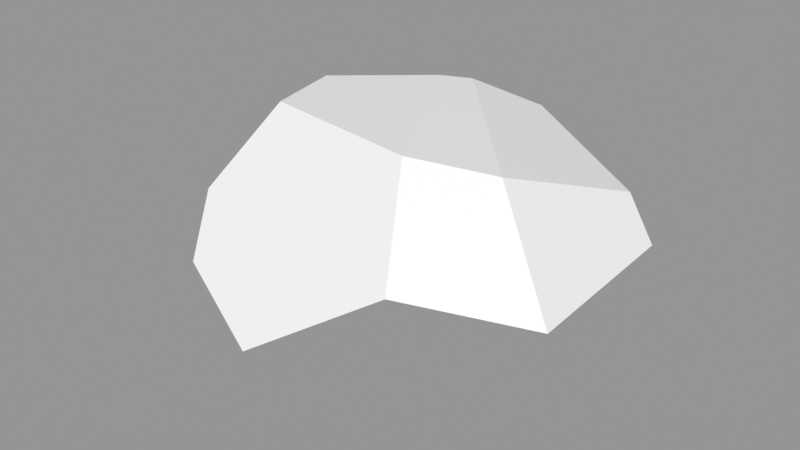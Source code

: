 # Source: Rock_Round_m_2C_01.blend  (saved by Blender 3.0.42; exported with 4.5.12 LTS)
import bpy
from mathutils import Matrix  # noqa: F401  (used for matrix-valued properties, if any)

bpy.ops.wm.read_factory_settings(use_empty=True)
scene = bpy.context.scene
scene.name = 'Scene'

# ---- images (referenced by path relative to the original .blend; pixels are not part of the script)
import os
ASSET_DIR = os.environ.get("B2B_ASSET_DIR", "")  # directory of the original .blend (textures are referenced by path, not embedded)
HERE = os.path.dirname(os.path.abspath(__file__))  # packed textures are extracted next to this script under _unpacked/

def load_image(name, relpath, width, height, colorspace="sRGB"):
    """Load a texture the original file referenced (path relative to the .blend, or extracted next to this script)."""
    p = next((c for c in (os.path.join(HERE, relpath), os.path.join(ASSET_DIR, relpath)) if relpath and os.path.exists(c)), "")
    if p:
        img = bpy.data.images.load(p, check_existing=True)
        img.name = name
    else:  # same state as the original file: an image datablock whose file is absent (Cycles renders it pink)
        img = bpy.data.images.new(name, width, height)
        img.source = "FILE"
        img.filepath = "//" + (relpath or name)
    img.colorspace_settings.name = colorspace
    return img
img_rocks_texture_atlas_1024x1024_png = load_image('Rocks_Texture_Atlas_1024x1024.png', 'Rocks_Texture_Atlas_1024x1024.png', 1024, 1024, 'sRGB')

# ---- materials (node trees are filled in below, after node groups)
mat_rocks_014 = bpy.data.materials.new('Rocks.014')
mat_rocks_014.use_transparent_shadow = False
mat_rocks_014.diffuse_color = (1.0, 1.0, 1.0, 1.0)
mat_rocks_014.roughness = 0.69
mat_rocks_014.specular_intensity = 0.0
mat_material_011 = bpy.data.materials.new('Material.011')
mat_material_011.use_transparent_shadow = False
mat_material_011.roughness = 0.5

# ---- material node trees
mat_rocks_014.use_nodes = True; mat_rocks_014.node_tree.nodes.clear()
_N = mat_rocks_014.node_tree.nodes; _L = mat_rocks_014.node_tree.links
n0 = _N.new('ShaderNodeBsdfPrincipled'); n0.name = 'Principled BSDF'; n0.location = (10, 300)
n0.distribution = 'GGX'
n0.subsurface_method = 'RANDOM_WALK_SKIN'
n0.inputs[2].default_value = 0.69
n0.inputs[3].default_value = 1.45
n0.inputs[4].default_value = 0.0
n0.inputs[13].default_value = 0.0
n1 = _N.new('ShaderNodeOutputMaterial'); n1.name = 'Material Output'; n1.location = (300, 300)
n2 = _N.new('ShaderNodeNormalMap'); n2.name = 'Normal Map'; n2.location = (-300, -300)
n2.label = 'Normal/Map'
n3 = _N.new('ShaderNodeTexImage'); n3.name = 'Image Texture'; n3.location = (-300, 600)
n3.image = img_rocks_texture_atlas_1024x1024_png
_L.new(n0.outputs[0], n1.inputs[0])
_L.new(n2.outputs[0], n0.inputs[5])
_L.new(n3.outputs[0], n0.inputs[0])
n1.is_active_output = True
mat_material_011.use_nodes = True; mat_material_011.node_tree.nodes.clear()
_N = mat_material_011.node_tree.nodes; _L = mat_material_011.node_tree.links
n0 = _N.new('ShaderNodeBsdfPrincipled'); n0.name = 'Principled BSDF'; n0.location = (10, 300)
n0.distribution = 'GGX'
n0.subsurface_method = 'RANDOM_WALK_SKIN'
n0.inputs[3].default_value = 1.45
n0.inputs[27].default_value = (0.0, 0.0, 0.0, 1.0)
n0.inputs[28].default_value = 1.0
n1 = _N.new('ShaderNodeOutputMaterial'); n1.name = 'Material Output'; n1.location = (300, 300)
n2 = _N.new('ShaderNodeNormalMap'); n2.name = 'Normal Map'; n2.location = (-300, -300)
n2.label = 'Normal/Map'
n2.inputs[0].default_value = 0.0
_L.new(n0.outputs[0], n1.inputs[0])
_L.new(n2.outputs[0], n0.inputs[5])
n1.is_active_output = True

# ---- meshes
me_rock_round_m_2c_01 = bpy.data.meshes.new('Rock_Round_m_2C_01')
me_rock_round_m_2c_01.from_pydata([(-1.502, -0.1839, 53.24), (-38.12, -0.1272, 33.53), (-37.11, 65.17, 0.5596), (10.87, 64.32, 26.97), (23.93, 41.92, 48.35), (-5.609, 23.82, 63.44), (-31.35, 65.93, 23.17), (42.13, 46.72, -22.89), (30.51, 60.89, 15.89), (51.39, 33.83, 26.71), (37.35, -0.244, 26.1), (50.65, 35.72, -20.62), (41.66, 14.53, -29.2), (36.4, -0.2425, -3.715), (-17.61, 63.29, -23.19), (-10.01, 62.77, -27.84), (3.839, 54.69, -40.9), (-52.72, -0.1046, 5.459), (-65.7, 17.4, 9.598), (-6.952, 29.11, -51.23), (-35.85, -0.1307, -23.28), (-53.79, 44.71, -14.61), (-62.43, 28.75, -7.658), (-44.18, 18.9, -28.64), (-35.97, 26.68, -36.32), (-39.93, 46.12, 40.98), (-32.99, 33.02, 53.44), (-59.45, 20.75, 27.21), (29.53, 6.241, -36.95), (25.36, -0.2254, -30.27), (2.011, -0.1893, -41.16), (8.367, 6.875, -47.62)], [], [(9, 4, 10), (21, 22, 27), (25, 27, 26), (12, 29, 28), (11, 7, 8, 9), (12, 11, 13), (26, 27, 1), (23, 20, 17, 22), (27, 18, 17, 1), (3, 4, 8), (23, 22, 21, 24), (7, 16, 15, 8), (0, 5, 26, 1), (4, 5, 0, 10), (14, 24, 21, 2), (27, 25, 2, 21), (8, 4, 9), (14, 15, 24), (26, 5, 4, 3), (17, 18, 22), (7, 28, 31, 16), (18, 27, 22), (25, 6, 2), (30, 20, 24, 19), (3, 6, 25), (25, 26, 3), (3, 14, 2, 6), (1, 20, 13, 0), (20, 23, 24), (29, 30, 31, 28), (31, 30, 19), (17, 20, 1), (30, 29, 13), (13, 10, 0), (16, 19, 24, 15), (20, 30, 13), (12, 13, 29), (19, 16, 31), (7, 11, 12), (12, 28, 7), (11, 9, 10, 13), (15, 14, 3, 8)])
me_rock_round_m_2c_01.polygons.foreach_set('use_smooth', [True] * 42)
me_rock_round_m_2c_01.polygons.foreach_set('material_index', [0, 1, 1, 0, 1, 0, 0, 0, 0, 1, 0, 1, 0, 0, 1, 1, 1, 1, 1, 0, 0, 1, 1, 0, 1, 1, 1, 0, 0, 0, 0, 0, 0, 0, 1, 0, 0, 0, 0, 0, 0, 1])
_k = set([(0, 1), (0, 5), (0, 10), (1, 17), (1, 26), (1, 27), (2, 6), (2, 14), (2, 21), (3, 4), (3, 6), (3, 8), (3, 14), (4, 5), (4, 8), (4, 9), (5, 26), (6, 25), (7, 8), (7, 11), (7, 16), (8, 9), (8, 15), (9, 10), (9, 11), (10, 13), (11, 12), (12, 13), (12, 28), (13, 29), (14, 15), (14, 24), (15, 16), (16, 19), (17, 18), (17, 20), (18, 22), (18, 27), (19, 24), (19, 31), (20, 23), (20, 30), (21, 22), (21, 24), (22, 23), (23, 24), (25, 26), (25, 27), (26, 27), (28, 29), (28, 31), (29, 30), (30, 31)])
me_rock_round_m_2c_01.attributes.new('sharp_edge', 'BOOLEAN', 'EDGE').data.foreach_set('value', [ (min(e.vertices), max(e.vertices)) in _k for e in me_rock_round_m_2c_01.edges])
_uv = me_rock_round_m_2c_01.uv_layers.new(name='UVMap')
_uv.uv.foreach_set('vector', [0.7174, 7.421, 0.6843, 7.291, 0.8376, 7.374, 7.389, 1.845, 7.329, 1.878, 7.226, 1.805, 7.262, 1.68, 7.226, 1.805, 7.204, 1.663, 0.1063, 7.173, 0.126, 7.23, 0.09898, 7.226, 7.761, 1.213, 7.752, 1.25, 7.605, 1.244, 7.61, 1.147, 0.8283, 7.507, 0.7472, 7.519, 0.8606, 7.435, 0.1277, 7.618, 0.1495, 7.76, 0.09529, 7.745, 0.2299, 7.466, 0.235, 7.429, 0.3497, 7.443, 0.3221, 7.497, 0.4281, 7.433, 0.3813, 7.481, 0.3497, 7.443, 0.4178, 7.35, 7.545, 1.3, 7.504, 1.217, 7.605, 1.244, 0.2907, 7.868, 0.253, 7.834, 0.3125, 7.8, 0.3324, 7.853, 7.752, 1.25, 7.761, 1.411, 7.698, 1.445, 7.605, 1.244, 0.8318, 7.196, 0.745, 7.165, 0.7322, 7.102, 0.8606, 7.124, 0.6843, 7.291, 0.745, 7.165, 0.8318, 7.196, 0.8376, 7.374, 7.674, 1.465, 7.716, 1.533, 7.615, 1.573, 7.574, 1.503, 7.226, 1.805, 7.262, 1.68, 7.409, 1.732, 7.389, 1.845, 7.605, 1.244, 7.504, 1.217, 7.61, 1.147, 7.722, 1.607, 7.722, 1.626, 7.576, 1.579, 7.204, 1.663, 7.172, 1.602, 7.267, 1.541, 7.366, 1.573, 0.3497, 7.443, 0.3813, 7.481, 0.3221, 7.497, 0.6462, 7.778, 0.4915, 7.772, 0.4637, 7.688, 0.619, 7.619, 7.258, 1.867, 7.226, 1.805, 7.329, 1.878, 7.262, 1.68, 7.358, 1.665, 7.409, 1.732, 0.4424, 7.686, 0.4281, 7.589, 0.4996, 7.534, 0.5172, 7.604, 7.366, 1.573, 7.358, 1.665, 7.262, 1.68, 7.262, 1.68, 7.204, 1.663, 7.366, 1.573, 7.545, 1.3, 7.674, 1.465, 7.574, 1.503, 7.507, 1.453, 0.4178, 7.35, 0.235, 7.429, 0.1943, 7.151, 0.4281, 7.194, 0.4281, 7.589, 0.4757, 7.529, 0.4996, 7.534, 0.126, 7.23, 0.1247, 7.327, 0.09529, 7.315, 0.09898, 7.226, 0.4637, 7.688, 0.4424, 7.686, 0.5172, 7.604, 0.3497, 7.443, 0.235, 7.429, 0.4178, 7.35, 0.1247, 7.327, 0.126, 7.23, 0.1943, 7.151, 0.1943, 7.151, 0.2872, 7.102, 0.4281, 7.194, 7.695, 1.663, 7.594, 1.648, 7.576, 1.579, 7.722, 1.626, 0.235, 7.429, 0.1247, 7.327, 0.1943, 7.151, 0.1063, 7.173, 0.1943, 7.151, 0.126, 7.23, 0.5172, 7.604, 0.619, 7.619, 0.4637, 7.688, 0.6462, 7.778, 0.6211, 7.823, 0.5367, 7.811, 0.5367, 7.811, 0.4915, 7.772, 0.6462, 7.778, 0.7472, 7.519, 0.7174, 7.421, 0.8376, 7.374, 0.8606, 7.435, 7.698, 1.445, 7.674, 1.465, 7.545, 1.3, 7.605, 1.244])
me_rock_round_m_2c_01.materials.append(mat_rocks_014)
me_rock_round_m_2c_01.materials.append(mat_material_011)
me_rock_round_m_2c_01.use_remesh_fix_poles = True
me_rock_round_m_2c_01.use_remesh_preserve_attributes = False
me_rock_round_m_2c_01.update()
me_rock_round_m_2c_01.normals_split_custom_set([tuple(v) for v in zip(*[iter([0.5552, -0.243, 0.7954, 0.5552, -0.243, 0.7954, 0.5552, -0.243, 0.7954, -0.8255, 0.5306, 0.1924, -0.8255, 0.5306, 0.1924, -0.8255, 0.5306, 0.1924, -0.7363, 0.2189, 0.6402, -0.7363, 0.2189, 0.6402, -0.7363, 0.2189, 0.6402, 0.6555, -0.7042, -0.2729, 0.6555, -0.7042, -0.2729, 0.6555, -0.7042, -0.2729, 0.7893, 0.6139, 0.01223, 0.7893, 0.6139, 0.01223, 0.7893, 0.6139, 0.01223, 0.7893, 0.6139, 0.01223, 0.9244, -0.3803, -0.02964, 0.9244, -0.3803, -0.02964, 0.9244, -0.3803, -0.02964, -0.569, -0.3569, 0.7409, -0.569, -0.3569, 0.7409, -0.569, -0.3569, 0.7409, -0.7653, -0.4613, -0.4489, -0.7653, -0.4613, -0.4489, -0.7653, -0.4613, -0.4489, -0.7653, -0.4613, -0.4489, -0.7041, -0.6086, 0.3658, -0.7041, -0.6086, 0.3658, -0.7041, -0.6086, 0.3658, -0.7041, -0.6086, 0.3658, 0.4228, 0.7424, 0.5196, 0.4228, 0.7424, 0.5196, 0.4228, 0.7424, 0.5196, -0.7277, 0.09796, -0.6788, -0.7277, 0.09796, -0.6788, -0.7277, 0.09796, -0.6788, -0.7277, 0.09796, -0.6788, 0.3064, 0.92, -0.2443, 0.3064, 0.92, -0.2443, 0.3064, 0.92, -0.2443, 0.3064, 0.92, -0.2443, -0.4318, -0.4143, 0.8012, -0.4318, -0.4143, 0.8012, -0.4318, -0.4143, 0.8012, -0.4318, -0.4143, 0.8012, 0.5552, -0.243, 0.7954, 0.5552, -0.243, 0.7954, 0.5552, -0.243, 0.7954, 0.5552, -0.243, 0.7954, -0.4643, 0.6056, -0.6463, -0.4643, 0.6056, -0.6463, -0.4643, 0.6056, -0.6463, -0.4643, 0.6056, -0.6463, -0.8255, 0.5306, 0.1924, -0.8255, 0.5306, 0.1924, -0.8255, 0.5306, 0.1924, -0.8255, 0.5306, 0.1924, 0.5807, 0.6461, 0.4953, 0.5807, 0.6461, 0.4953, 0.5807, 0.6461, 0.4953, -0.4307, 0.4882, -0.759, -0.4307, 0.4882, -0.759, -0.4307, 0.4882, -0.759, -0.04022, 0.6776, 0.7343, -0.04022, 0.6776, 0.7343, -0.04022, 0.6776, 0.7343, -0.04022, 0.6776, 0.7343, -0.7653, -0.4613, -0.4489, -0.7653, -0.4613, -0.4489, -0.7653, -0.4613, -0.4489, 0.4478, 0.1659, -0.8786, 0.4478, 0.1659, -0.8786, 0.4478, 0.1659, -0.8786, 0.4478, 0.1659, -0.8786, -0.8255, 0.5306, 0.1924, -0.8255, 0.5306, 0.1924, -0.8255, 0.5306, 0.1924, -0.8255, 0.5306, 0.1924, -0.8255, 0.5306, 0.1924, -0.8255, 0.5306, 0.1924, -0.3912, -0.4039, -0.827, -0.3912, -0.4039, -0.827, -0.3912, -0.4039, -0.827, -0.3912, -0.4039, -0.827, -0.04022, 0.6776, 0.7343, -0.04022, 0.6776, 0.7343, -0.04022, 0.6776, 0.7343, -0.04022, 0.6776, 0.7343, -0.04022, 0.6776, 0.7343, -0.04022, 0.6776, 0.7343, 0.04211, 0.9981, -0.04431, 0.04211, 0.9981, -0.04431, 0.04211, 0.9981, -0.04431, 0.04211, 0.9981, -0.04431, -0.001547, -1.0, -1.656e-07, -0.001547, -1.0, -1.499e-07, -0.001547, -1.0, -1.439e-07, -0.001547, -1.0, -1.478e-07, -0.3912, -0.4039, -0.827, -0.3912, -0.4039, -0.827, -0.3912, -0.4039, -0.827, 0.2685, -0.7703, -0.5784, 0.2685, -0.7703, -0.5784, 0.2685, -0.7703, -0.5784, 0.2685, -0.7703, -0.5784, -0.3912, -0.4039, -0.827, -0.3912, -0.4039, -0.827, -0.3912, -0.4039, -0.827, -0.001547, -1.0, -2.166e-07, -0.001547, -1.0, -1.499e-07, -0.001547, -1.0, -1.656e-07, -0.001547, -1.0, -1.189e-07, -0.001547, -1.0, -2.165e-07, -0.001547, -1.0, -1.439e-07, -0.001547, -1.0, -1.439e-07, -0.001547, -1.0, -1.272e-07, -0.001547, -1.0, -1.478e-07, -0.4307, 0.4882, -0.759, -0.4307, 0.4882, -0.759, -0.4307, 0.4882, -0.759, -0.4307, 0.4882, -0.759, -0.001547, -1.0, -1.499e-07, -0.001547, -1.0, -1.189e-07, -0.001547, -1.0, -1.439e-07, 0.6555, -0.7042, -0.2729, 0.6555, -0.7042, -0.2729, 0.6555, -0.7042, -0.2729, 0.4478, 0.1659, -0.8786, 0.4478, 0.1659, -0.8786, 0.4478, 0.1659, -0.8786, 0.4478, 0.1659, -0.8786, 0.4478, 0.1659, -0.8786, 0.4478, 0.1659, -0.8786, 0.4478, 0.1659, -0.8786, 0.4478, 0.1659, -0.8786, 0.4478, 0.1659, -0.8786, 0.9244, -0.3803, -0.02964, 0.9244, -0.3803, -0.02964, 0.9244, -0.3803, -0.02964, 0.9244, -0.3803, -0.02964, 0.1049, 0.9922, -0.06806, 0.1049, 0.9922, -0.06806, 0.1049, 0.9922, -0.06806, 0.1049, 0.9922, -0.06806])] * 3)])

# ---- objects
ob_rock_round_m_2c_01 = bpy.data.objects.new('Rock_Round_m_2C_01', me_rock_round_m_2c_01)

# ---- transforms, parenting, visibility, modifiers, constraints
ob_rock_round_m_2c_01.location = (0.0, 0.0, 0.0)
ob_rock_round_m_2c_01.rotation_euler = (1.571, -0.0, 0.0)
ob_rock_round_m_2c_01.scale = (0.01, 0.01, 0.01)
ob_rock_round_m_2c_01.color = (0.8, 0.8, 0.8, 1.0)

# ---- collection membership
scene.collection.objects.link(ob_rock_round_m_2c_01)

# ---- scene / render settings (as saved in the file)
scene.frame_start = 1; scene.frame_end = 250; scene.frame_set(1)
scene.render.engine = 'BLENDER_EEVEE_NEXT'
scene.cycles.sampling_pattern = 'TABULATED_SOBOL'
scene.cycles.use_light_tree = False
scene.view_settings.view_transform = 'Standard'
bpy.context.view_layer.update()

# ---- added for rendering (the .blend has no active camera and no usable light): camera, sun + grey world if the file has none
cam_auto = bpy.data.cameras.new('AutoCamera')
cam_auto.lens = 50.0
cam_auto.sensor_width = 36.0
cam_auto.clip_end = 1000.0
ob_auto_camera = bpy.data.objects.new('AutoCamera', cam_auto)
scene.collection.objects.link(ob_auto_camera)
ob_auto_camera.location = (1.56367, -2.02333, 1.63662)
ob_auto_camera.rotation_euler = (1.09748, -7.21219e-08, 0.694738)
scene.camera = ob_auto_camera
light_auto_sun = bpy.data.lights.new('AutoSun', 'SUN')
light_auto_sun.energy = 3.0
light_auto_sun.angle = 0.0523599
ob_auto_sun = bpy.data.objects.new('AutoSun', light_auto_sun)
scene.collection.objects.link(ob_auto_sun)
ob_auto_sun.rotation_euler = (0.872665, 0.174533, 0.523599)
if scene.world is None:
    world_auto = bpy.data.worlds.new('AutoWorld')
    world_auto.color = (0.3, 0.3, 0.3)
    scene.world = world_auto
bpy.context.view_layer.update()
